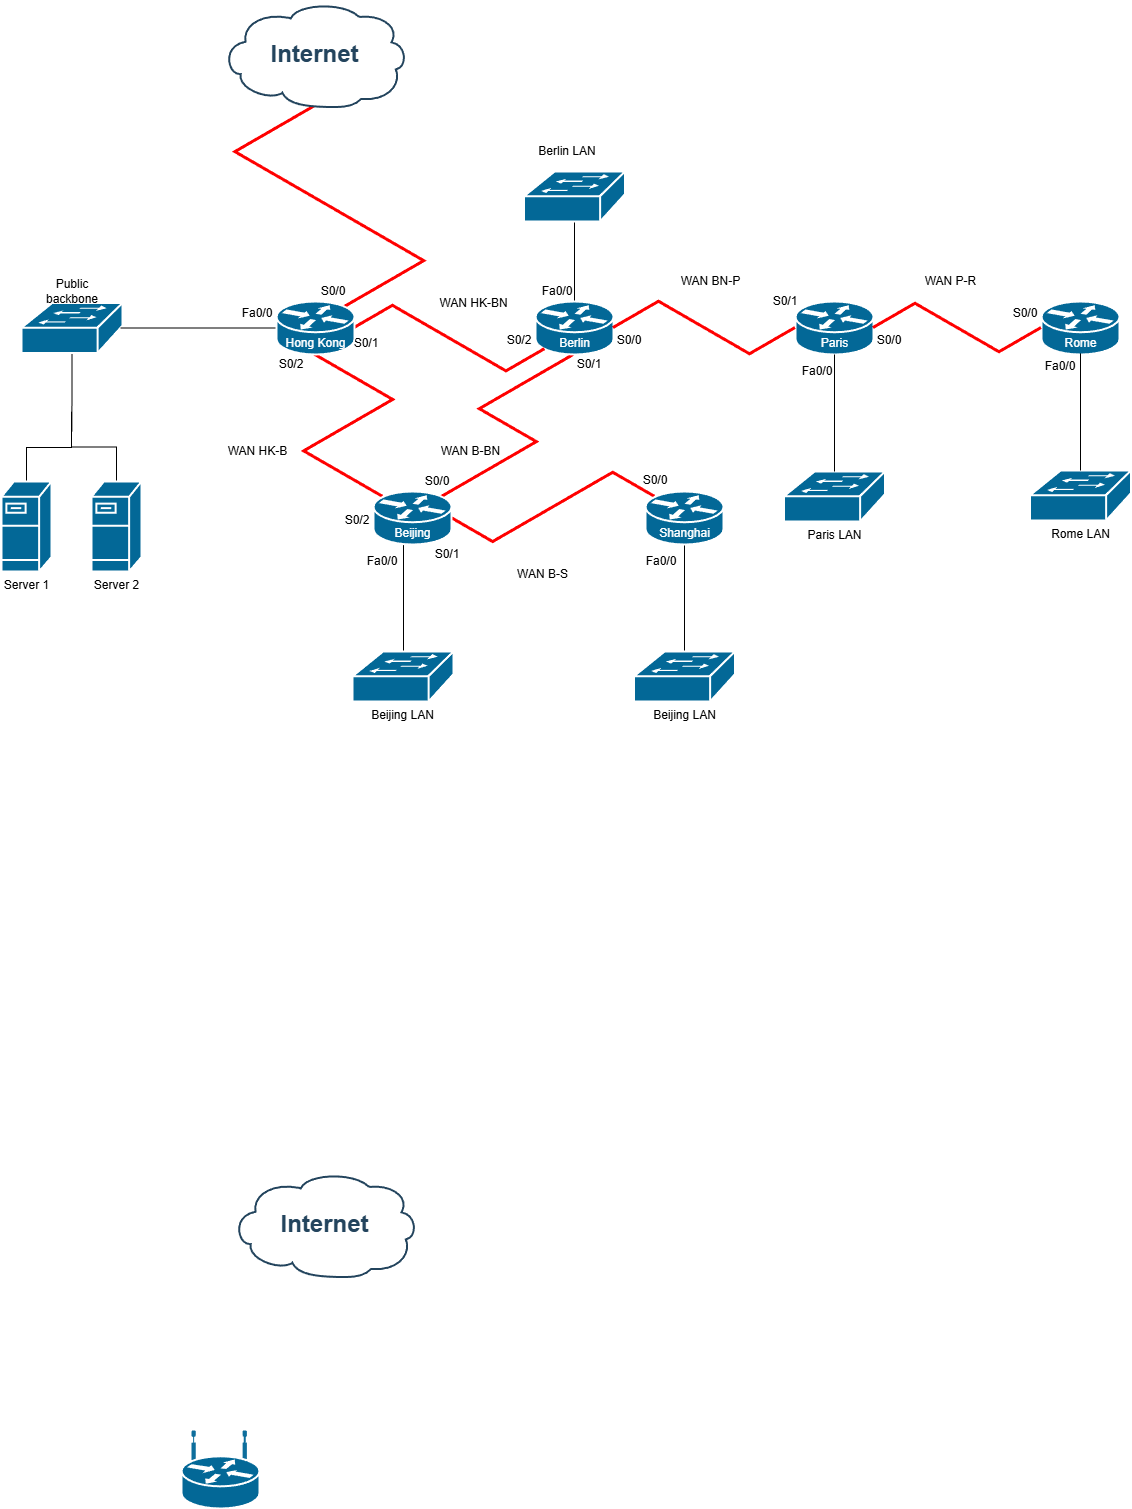

The diagram above was exported from draw.io. Its source (the exported page's mxGraphModel, read from the mxfile embedded in the PNG):
<mxGraphModel dx="620" dy="1919" grid="1" gridSize="10" guides="1" tooltips="1" connect="1" arrows="1" fold="1" page="1" pageScale="1" pageWidth="850" pageHeight="1100" math="0" shadow="0">
  <root>
    <mxCell id="0" />
    <mxCell id="1" parent="0" />
    <mxCell id="BwgdSCTgvbUTk6LJTtaM-9" edge="1" parent="1" source="BwgdSCTgvbUTk6LJTtaM-10" style="edgeStyle=isometricEdgeStyle;rounded=0;orthogonalLoop=1;jettySize=auto;html=1;exitX=0.5;exitY=0.99;exitDx=0;exitDy=0;exitPerimeter=0;fillColor=#a20025;strokeColor=#FF0000;strokeWidth=3;endArrow=none;endFill=0;entryX=0.88;entryY=0.1;entryDx=0;entryDy=0;entryPerimeter=0;" target="BwgdSCTgvbUTk6LJTtaM-34">
      <mxGeometry relative="1" as="geometry">
        <mxPoint x="1252" y="-666.0166604983954" as="targetPoint" />
      </mxGeometry>
    </mxCell>
    <mxCell id="BwgdSCTgvbUTk6LJTtaM-10" parent="1" style="shape=mxgraph.cisco.storage.cloud;html=1;dashed=0;strokeColor=#23445D;fillColor=#ffffff;strokeWidth=2;fontFamily=Helvetica;fontSize=24;fontColor=#23445D;align=center;fontStyle=1" value="Internet" vertex="1">
      <mxGeometry height="106" width="186" x="1120" y="-970" as="geometry" />
    </mxCell>
    <mxCell id="BwgdSCTgvbUTk6LJTtaM-11" edge="1" parent="1" source="BwgdSCTgvbUTk6LJTtaM-12" style="edgeStyle=orthogonalEdgeStyle;rounded=0;orthogonalLoop=1;jettySize=auto;html=1;exitX=0.5;exitY=0.98;exitDx=0;exitDy=0;exitPerimeter=0;endArrow=none;endFill=0;">
      <mxGeometry relative="1" as="geometry">
        <mxPoint x="970.3333333333335" y="-540" as="targetPoint" />
      </mxGeometry>
    </mxCell>
    <mxCell id="BwgdSCTgvbUTk6LJTtaM-12" parent="1" style="strokeColor=#ffffff;sketch=0;html=1;pointerEvents=1;dashed=0;fillColor=#036897;strokeWidth=2;verticalLabelPosition=bottom;verticalAlign=top;align=center;outlineConnect=0;shape=mxgraph.cisco.switches.workgroup_switch;" value="" vertex="1">
      <mxGeometry height="50" width="101" x="920" y="-668.5" as="geometry" />
    </mxCell>
    <mxCell id="BwgdSCTgvbUTk6LJTtaM-13" edge="1" parent="1" style="edgeStyle=isometricEdgeStyle;rounded=0;orthogonalLoop=1;jettySize=auto;html=1;exitX=0.5;exitY=1;exitDx=0;exitDy=0;exitPerimeter=0;strokeWidth=3;strokeColor=#FF0000;elbow=vertical;endArrow=none;endFill=0;entryX=0.12;entryY=0.1;entryDx=0;entryDy=0;entryPerimeter=0;" target="BwgdSCTgvbUTk6LJTtaM-53">
      <mxGeometry relative="1" as="geometry">
        <mxPoint x="1213" y="-617" as="sourcePoint" />
        <mxPoint x="1270" y="-476.01666049839537" as="targetPoint" />
      </mxGeometry>
    </mxCell>
    <mxCell id="BwgdSCTgvbUTk6LJTtaM-14" parent="1" style="text;html=1;whiteSpace=wrap;align=center;verticalAlign=middle;rounded=0;fontColor=#FFFFFF;" value="Hong Kong" vertex="1">
      <mxGeometry height="20" width="68" x="1180" y="-641" as="geometry" />
    </mxCell>
    <mxCell id="BwgdSCTgvbUTk6LJTtaM-15" edge="1" parent="1" style="edgeStyle=orthogonalEdgeStyle;rounded=0;orthogonalLoop=1;jettySize=auto;html=1;exitX=0;exitY=0.5;exitDx=0;exitDy=0;exitPerimeter=0;entryX=0.98;entryY=0.5;entryDx=0;entryDy=0;entryPerimeter=0;endArrow=none;endFill=0;" target="BwgdSCTgvbUTk6LJTtaM-12">
      <mxGeometry relative="1" as="geometry">
        <mxPoint x="1174" y="-643.5" as="sourcePoint" />
      </mxGeometry>
    </mxCell>
    <mxCell id="BwgdSCTgvbUTk6LJTtaM-16" parent="1" style="text;html=1;whiteSpace=wrap;strokeColor=none;fillColor=none;align=center;verticalAlign=middle;rounded=0;" value="Public backbone" vertex="1">
      <mxGeometry height="20" width="90" x="925.5" y="-690" as="geometry" />
    </mxCell>
    <mxCell id="BwgdSCTgvbUTk6LJTtaM-17" edge="1" parent="1" style="edgeStyle=orthogonalEdgeStyle;rounded=0;orthogonalLoop=1;jettySize=auto;html=1;exitX=0.5;exitY=0;exitDx=0;exitDy=0;exitPerimeter=0;endArrow=none;endFill=0;">
      <mxGeometry relative="1" as="geometry">
        <Array as="points">
          <mxPoint x="925" y="-524" />
          <mxPoint x="970" y="-524" />
        </Array>
        <mxPoint x="925" y="-490" as="sourcePoint" />
        <mxPoint x="970" y="-560" as="targetPoint" />
      </mxGeometry>
    </mxCell>
    <mxCell id="BwgdSCTgvbUTk6LJTtaM-18" parent="1" style="strokeColor=#ffffff;sketch=0;html=1;pointerEvents=1;dashed=0;fillColor=#036897;strokeWidth=2;verticalLabelPosition=bottom;verticalAlign=top;align=center;outlineConnect=0;shape=mxgraph.cisco.servers.fileserver;" value="Server 1" vertex="1">
      <mxGeometry height="90" width="50" x="900" y="-490" as="geometry" />
    </mxCell>
    <mxCell id="BwgdSCTgvbUTk6LJTtaM-19" edge="1" parent="1" source="BwgdSCTgvbUTk6LJTtaM-20" style="edgeStyle=orthogonalEdgeStyle;rounded=0;orthogonalLoop=1;jettySize=auto;html=1;exitX=0.5;exitY=0;exitDx=0;exitDy=0;exitPerimeter=0;endArrow=none;endFill=0;">
      <mxGeometry relative="1" as="geometry">
        <mxPoint x="970" y="-560" as="targetPoint" />
      </mxGeometry>
    </mxCell>
    <mxCell id="BwgdSCTgvbUTk6LJTtaM-20" parent="1" style="strokeColor=#ffffff;sketch=0;html=1;pointerEvents=1;dashed=0;fillColor=#036897;strokeWidth=2;verticalLabelPosition=bottom;verticalAlign=top;align=center;outlineConnect=0;shape=mxgraph.cisco.servers.fileserver;" value="Server 2" vertex="1">
      <mxGeometry height="90" width="50" x="990" y="-490" as="geometry" />
    </mxCell>
    <mxCell id="BwgdSCTgvbUTk6LJTtaM-21" parent="1" style="text;html=1;whiteSpace=wrap;strokeColor=none;fillColor=none;align=center;verticalAlign=middle;rounded=0;" value="S0/0" vertex="1">
      <mxGeometry height="20" width="32" x="1216" y="-690" as="geometry" />
    </mxCell>
    <mxCell id="BwgdSCTgvbUTk6LJTtaM-22" parent="1" style="text;html=1;whiteSpace=wrap;strokeColor=none;fillColor=none;align=center;verticalAlign=middle;rounded=0;" value="Fa0/0" vertex="1">
      <mxGeometry height="20" width="32" x="1140" y="-668.5" as="geometry" />
    </mxCell>
    <mxCell id="BwgdSCTgvbUTk6LJTtaM-23" parent="1" style="text;html=1;whiteSpace=wrap;strokeColor=none;fillColor=none;align=center;verticalAlign=middle;rounded=0;" value="S0/1" vertex="1">
      <mxGeometry height="20" width="32" x="1249" y="-638.5" as="geometry" />
    </mxCell>
    <mxCell id="BwgdSCTgvbUTk6LJTtaM-24" parent="1" style="text;html=1;whiteSpace=wrap;strokeColor=none;fillColor=none;align=center;verticalAlign=middle;rounded=0;" value="S0/0" vertex="1">
      <mxGeometry height="20" width="32" x="1320" y="-500" as="geometry" />
    </mxCell>
    <mxCell id="BwgdSCTgvbUTk6LJTtaM-25" edge="1" parent="1" style="edgeStyle=orthogonalEdgeStyle;rounded=0;orthogonalLoop=1;jettySize=auto;html=1;exitX=0.5;exitY=1;exitDx=0;exitDy=0;exitPerimeter=0;endArrow=none;endFill=0;" target="BwgdSCTgvbUTk6LJTtaM-29">
      <mxGeometry relative="1" as="geometry">
        <Array as="points">
          <mxPoint x="1302" y="-427" />
        </Array>
        <mxPoint x="1309" y="-427" as="sourcePoint" />
      </mxGeometry>
    </mxCell>
    <mxCell id="BwgdSCTgvbUTk6LJTtaM-26" parent="1" style="text;html=1;whiteSpace=wrap;strokeColor=none;fillColor=none;align=center;verticalAlign=middle;rounded=0;" value="S0/2" vertex="1">
      <mxGeometry height="20" width="32" x="1174" y="-617" as="geometry" />
    </mxCell>
    <mxCell id="BwgdSCTgvbUTk6LJTtaM-27" parent="1" style="text;html=1;whiteSpace=wrap;strokeColor=none;fillColor=none;align=center;verticalAlign=middle;rounded=0;" value="S0/2" vertex="1">
      <mxGeometry height="20" width="32" x="1240" y="-461" as="geometry" />
    </mxCell>
    <mxCell id="BwgdSCTgvbUTk6LJTtaM-28" parent="1" style="text;html=1;whiteSpace=wrap;strokeColor=none;fillColor=none;align=center;verticalAlign=middle;rounded=0;" value="S0/1" vertex="1">
      <mxGeometry height="20" width="32" x="1330" y="-427" as="geometry" />
    </mxCell>
    <mxCell id="BwgdSCTgvbUTk6LJTtaM-29" parent="1" style="strokeColor=#ffffff;sketch=0;html=1;pointerEvents=1;dashed=0;fillColor=#036897;strokeWidth=2;verticalLabelPosition=bottom;verticalAlign=top;align=center;outlineConnect=0;shape=mxgraph.cisco.switches.workgroup_switch;" value="Beijing LAN" vertex="1">
      <mxGeometry height="50" width="101" x="1251" y="-320" as="geometry" />
    </mxCell>
    <mxCell id="BwgdSCTgvbUTk6LJTtaM-30" edge="1" parent="1" source="BwgdSCTgvbUTk6LJTtaM-32" style="edgeStyle=orthogonalEdgeStyle;rounded=0;orthogonalLoop=1;jettySize=auto;html=1;exitX=0.5;exitY=0;exitDx=0;exitDy=0;exitPerimeter=0;endArrow=none;endFill=0;" target="BwgdSCTgvbUTk6LJTtaM-35">
      <mxGeometry relative="1" as="geometry" />
    </mxCell>
    <mxCell id="BwgdSCTgvbUTk6LJTtaM-31" edge="1" parent="1" source="BwgdSCTgvbUTk6LJTtaM-32" style="edgeStyle=isometricEdgeStyle;rounded=0;orthogonalLoop=1;jettySize=auto;html=1;exitX=0.5;exitY=1;exitDx=0;exitDy=0;exitPerimeter=0;strokeWidth=3;strokeColor=#FF0000;endArrow=none;endFill=0;entryX=0.88;entryY=0.1;entryDx=0;entryDy=0;entryPerimeter=0;" target="BwgdSCTgvbUTk6LJTtaM-53">
      <mxGeometry relative="1" as="geometry">
        <mxPoint x="1350" y="-450" as="targetPoint" />
      </mxGeometry>
    </mxCell>
    <mxCell id="BwgdSCTgvbUTk6LJTtaM-32" parent="1" style="strokeColor=#ffffff;sketch=0;html=1;pointerEvents=1;dashed=0;fillColor=#036897;strokeWidth=2;verticalLabelPosition=bottom;verticalAlign=top;align=center;outlineConnect=0;shape=mxgraph.cisco.routers.router;spacingLeft=0;spacingTop=-25;fontColor=#FFFFFF;" value="Berlin" vertex="1">
      <mxGeometry height="53" width="78" x="1434" y="-670" as="geometry" />
    </mxCell>
    <mxCell id="BwgdSCTgvbUTk6LJTtaM-33" edge="1" parent="1" source="BwgdSCTgvbUTk6LJTtaM-34" style="edgeStyle=isometricEdgeStyle;rounded=0;orthogonalLoop=1;jettySize=auto;html=1;exitX=1;exitY=0.5;exitDx=0;exitDy=0;exitPerimeter=0;strokeColor=#FF0000;strokeWidth=3;endArrow=none;endFill=0;entryX=0.12;entryY=0.9;entryDx=0;entryDy=0;entryPerimeter=0;" target="BwgdSCTgvbUTk6LJTtaM-32">
      <mxGeometry relative="1" as="geometry" />
    </mxCell>
    <mxCell id="BwgdSCTgvbUTk6LJTtaM-34" parent="1" style="strokeColor=#ffffff;sketch=0;html=1;pointerEvents=1;dashed=0;fillColor=#036897;strokeWidth=2;verticalLabelPosition=bottom;verticalAlign=top;align=center;outlineConnect=0;shape=mxgraph.cisco.routers.router;spacingLeft=0;spacingTop=-25;fontColor=#FFFFFF;" value="Hong Kong" vertex="1">
      <mxGeometry height="53" width="78" x="1175" y="-670" as="geometry" />
    </mxCell>
    <mxCell id="BwgdSCTgvbUTk6LJTtaM-35" parent="1" style="strokeColor=#ffffff;sketch=0;html=1;pointerEvents=1;dashed=0;fillColor=#036897;strokeWidth=2;verticalLabelPosition=bottom;verticalAlign=top;align=center;outlineConnect=0;shape=mxgraph.cisco.switches.workgroup_switch;" value="" vertex="1">
      <mxGeometry height="50" width="101" x="1422.5" y="-800" as="geometry" />
    </mxCell>
    <mxCell id="BwgdSCTgvbUTk6LJTtaM-36" parent="1" style="text;html=1;whiteSpace=wrap;strokeColor=none;fillColor=none;align=center;verticalAlign=middle;rounded=0;" value="Berlin LAN" vertex="1">
      <mxGeometry height="20" width="90" x="1421" y="-830" as="geometry" />
    </mxCell>
    <mxCell id="BwgdSCTgvbUTk6LJTtaM-37" parent="1" style="text;html=1;whiteSpace=wrap;strokeColor=none;fillColor=none;align=center;verticalAlign=middle;rounded=0;" value="Fa0/0" vertex="1">
      <mxGeometry height="20" width="32" x="1440" y="-690" as="geometry" />
    </mxCell>
    <mxCell id="BwgdSCTgvbUTk6LJTtaM-38" parent="1" style="text;html=1;whiteSpace=wrap;strokeColor=none;fillColor=none;align=center;verticalAlign=middle;rounded=0;" value="S0/2" vertex="1">
      <mxGeometry height="20" width="32" x="1402" y="-641" as="geometry" />
    </mxCell>
    <mxCell id="BwgdSCTgvbUTk6LJTtaM-39" parent="1" style="text;html=1;whiteSpace=wrap;strokeColor=none;fillColor=none;align=center;verticalAlign=middle;rounded=0;" value="S0/1" vertex="1">
      <mxGeometry height="20" width="32" x="1472" y="-617" as="geometry" />
    </mxCell>
    <mxCell id="BwgdSCTgvbUTk6LJTtaM-40" parent="1" style="strokeColor=#ffffff;sketch=0;html=1;pointerEvents=1;dashed=0;fillColor=#036897;strokeWidth=2;verticalLabelPosition=bottom;verticalAlign=top;align=center;outlineConnect=0;shape=mxgraph.cisco.routers.router;spacingLeft=0;spacingTop=-25;fontColor=#FFFFFF;" value="Paris" vertex="1">
      <mxGeometry height="53" width="78" x="1694" y="-670" as="geometry" />
    </mxCell>
    <mxCell id="BwgdSCTgvbUTk6LJTtaM-41" edge="1" parent="1" source="BwgdSCTgvbUTk6LJTtaM-32" style="edgeStyle=isometricEdgeStyle;rounded=0;orthogonalLoop=1;jettySize=auto;html=1;exitX=1;exitY=0.5;exitDx=0;exitDy=0;exitPerimeter=0;entryX=0;entryY=0.5;entryDx=0;entryDy=0;entryPerimeter=0;strokeWidth=3;endArrow=none;endFill=0;strokeColor=#FF0000;" target="BwgdSCTgvbUTk6LJTtaM-40">
      <mxGeometry relative="1" as="geometry" />
    </mxCell>
    <mxCell id="BwgdSCTgvbUTk6LJTtaM-42" parent="1" style="strokeColor=#ffffff;sketch=0;html=1;pointerEvents=1;dashed=0;fillColor=#036897;strokeWidth=2;verticalLabelPosition=bottom;verticalAlign=top;align=center;outlineConnect=0;shape=mxgraph.cisco.routers.router;spacingLeft=0;spacingTop=-25;fontColor=#FFFFFF;" value="Rome" vertex="1">
      <mxGeometry height="53" width="78" x="1940" y="-670" as="geometry" />
    </mxCell>
    <mxCell id="BwgdSCTgvbUTk6LJTtaM-43" edge="1" parent="1" source="BwgdSCTgvbUTk6LJTtaM-40" style="edgeStyle=isometricEdgeStyle;rounded=0;orthogonalLoop=1;jettySize=auto;html=1;exitX=1;exitY=0.5;exitDx=0;exitDy=0;exitPerimeter=0;entryX=0;entryY=0.5;entryDx=0;entryDy=0;entryPerimeter=0;strokeWidth=3;endArrow=none;endFill=0;strokeColor=#FF0000;" target="BwgdSCTgvbUTk6LJTtaM-42">
      <mxGeometry relative="1" as="geometry" />
    </mxCell>
    <mxCell id="BwgdSCTgvbUTk6LJTtaM-44" parent="1" style="text;html=1;whiteSpace=wrap;strokeColor=none;fillColor=none;align=center;verticalAlign=middle;rounded=0;" value="WAN HK-B" vertex="1">
      <mxGeometry height="20" width="79" x="1116.5" y="-530" as="geometry" />
    </mxCell>
    <mxCell id="BwgdSCTgvbUTk6LJTtaM-45" parent="1" style="text;html=1;whiteSpace=wrap;strokeColor=none;fillColor=none;align=center;verticalAlign=middle;rounded=0;" value="S0/0" vertex="1">
      <mxGeometry height="20" width="32" x="1512" y="-641" as="geometry" />
    </mxCell>
    <mxCell id="BwgdSCTgvbUTk6LJTtaM-46" parent="1" style="text;html=1;whiteSpace=wrap;strokeColor=none;fillColor=none;align=center;verticalAlign=middle;rounded=0;" value="WAN BN-P" vertex="1">
      <mxGeometry height="20" width="79" x="1570" y="-700" as="geometry" />
    </mxCell>
    <mxCell id="BwgdSCTgvbUTk6LJTtaM-47" parent="1" style="text;html=1;whiteSpace=wrap;strokeColor=none;fillColor=none;align=center;verticalAlign=middle;rounded=0;" value="WAN P-R" vertex="1">
      <mxGeometry height="20" width="79" x="1810" y="-700" as="geometry" />
    </mxCell>
    <mxCell id="BwgdSCTgvbUTk6LJTtaM-48" parent="1" style="strokeColor=#ffffff;sketch=0;html=1;pointerEvents=1;dashed=0;fillColor=#036897;strokeWidth=2;verticalLabelPosition=bottom;verticalAlign=top;align=center;outlineConnect=0;shape=mxgraph.cisco.switches.workgroup_switch;" value="Paris LAN" vertex="1">
      <mxGeometry height="50" width="101" x="1682.5" y="-500" as="geometry" />
    </mxCell>
    <mxCell id="BwgdSCTgvbUTk6LJTtaM-49" edge="1" parent="1" source="BwgdSCTgvbUTk6LJTtaM-40" style="edgeStyle=orthogonalEdgeStyle;rounded=0;orthogonalLoop=1;jettySize=auto;html=1;exitX=0.5;exitY=1;exitDx=0;exitDy=0;exitPerimeter=0;entryX=0.5;entryY=0;entryDx=0;entryDy=0;entryPerimeter=0;endArrow=none;endFill=0;" target="BwgdSCTgvbUTk6LJTtaM-48">
      <mxGeometry relative="1" as="geometry" />
    </mxCell>
    <mxCell id="BwgdSCTgvbUTk6LJTtaM-50" parent="1" style="strokeColor=#ffffff;sketch=0;html=1;pointerEvents=1;dashed=0;fillColor=#036897;strokeWidth=2;verticalLabelPosition=bottom;verticalAlign=top;align=center;outlineConnect=0;shape=mxgraph.cisco.switches.workgroup_switch;" value="Rome LAN" vertex="1">
      <mxGeometry height="50" width="101" x="1928.5" y="-501" as="geometry" />
    </mxCell>
    <mxCell id="BwgdSCTgvbUTk6LJTtaM-51" edge="1" parent="1" style="edgeStyle=orthogonalEdgeStyle;rounded=0;orthogonalLoop=1;jettySize=auto;html=1;exitX=0.5;exitY=1;exitDx=0;exitDy=0;exitPerimeter=0;entryX=0.5;entryY=0;entryDx=0;entryDy=0;entryPerimeter=0;endArrow=none;endFill=0;" target="BwgdSCTgvbUTk6LJTtaM-50">
      <mxGeometry relative="1" as="geometry">
        <mxPoint x="1979" y="-618" as="sourcePoint" />
      </mxGeometry>
    </mxCell>
    <mxCell id="BwgdSCTgvbUTk6LJTtaM-52" edge="1" parent="1" source="BwgdSCTgvbUTk6LJTtaM-53" style="edgeStyle=isometricEdgeStyle;rounded=0;orthogonalLoop=1;jettySize=auto;html=1;exitX=1;exitY=0.5;exitDx=0;exitDy=0;exitPerimeter=0;strokeWidth=3;endArrow=none;endFill=0;strokeColor=#FF0000;elbow=vertical;entryX=0.12;entryY=0.1;entryDx=0;entryDy=0;entryPerimeter=0;" target="BwgdSCTgvbUTk6LJTtaM-55">
      <mxGeometry relative="1" as="geometry" />
    </mxCell>
    <mxCell id="BwgdSCTgvbUTk6LJTtaM-53" parent="1" style="strokeColor=#ffffff;sketch=0;html=1;pointerEvents=1;dashed=0;fillColor=#036897;strokeWidth=2;verticalLabelPosition=bottom;verticalAlign=top;align=center;outlineConnect=0;shape=mxgraph.cisco.routers.router;spacingLeft=0;spacingTop=-25;fontColor=#FFFFFF;" value="Beijing" vertex="1">
      <mxGeometry height="53" width="78" x="1272" y="-480" as="geometry" />
    </mxCell>
    <mxCell id="BwgdSCTgvbUTk6LJTtaM-54" edge="1" parent="1" source="BwgdSCTgvbUTk6LJTtaM-55" style="edgeStyle=orthogonalEdgeStyle;rounded=0;orthogonalLoop=1;jettySize=auto;html=1;exitX=0.5;exitY=1;exitDx=0;exitDy=0;exitPerimeter=0;endArrow=none;endFill=0;" target="BwgdSCTgvbUTk6LJTtaM-56">
      <mxGeometry relative="1" as="geometry" />
    </mxCell>
    <mxCell id="BwgdSCTgvbUTk6LJTtaM-55" parent="1" style="strokeColor=#ffffff;sketch=0;html=1;pointerEvents=1;dashed=0;fillColor=#036897;strokeWidth=2;verticalLabelPosition=bottom;verticalAlign=top;align=center;outlineConnect=0;shape=mxgraph.cisco.routers.router;spacingLeft=0;spacingTop=-25;fontColor=#FFFFFF;" value="Shanghai" vertex="1">
      <mxGeometry height="53" width="78" x="1544" y="-480" as="geometry" />
    </mxCell>
    <mxCell id="BwgdSCTgvbUTk6LJTtaM-56" parent="1" style="strokeColor=#ffffff;sketch=0;html=1;pointerEvents=1;dashed=0;fillColor=#036897;strokeWidth=2;verticalLabelPosition=bottom;verticalAlign=top;align=center;outlineConnect=0;shape=mxgraph.cisco.switches.workgroup_switch;" value="Beijing LAN" vertex="1">
      <mxGeometry height="50" width="101" x="1532.5" y="-320" as="geometry" />
    </mxCell>
    <mxCell id="BwgdSCTgvbUTk6LJTtaM-57" parent="1" style="text;html=1;whiteSpace=wrap;strokeColor=none;fillColor=none;align=center;verticalAlign=middle;rounded=0;" value="Fa0/0" vertex="1">
      <mxGeometry height="20" width="32" x="1700" y="-610" as="geometry" />
    </mxCell>
    <mxCell id="BwgdSCTgvbUTk6LJTtaM-58" parent="1" style="text;html=1;whiteSpace=wrap;strokeColor=none;fillColor=none;align=center;verticalAlign=middle;rounded=0;" value="Fa0/0" vertex="1">
      <mxGeometry height="20" width="32" x="1943" y="-615" as="geometry" />
    </mxCell>
    <mxCell id="BwgdSCTgvbUTk6LJTtaM-59" parent="1" style="text;html=1;whiteSpace=wrap;strokeColor=none;fillColor=none;align=center;verticalAlign=middle;rounded=0;" value="S0/0" vertex="1">
      <mxGeometry height="20" width="32" x="1772" y="-641" as="geometry" />
    </mxCell>
    <mxCell id="BwgdSCTgvbUTk6LJTtaM-60" parent="1" style="text;html=1;whiteSpace=wrap;strokeColor=none;fillColor=none;align=center;verticalAlign=middle;rounded=0;" value="S0/0" vertex="1">
      <mxGeometry height="20" width="32" x="1908" y="-668.5" as="geometry" />
    </mxCell>
    <mxCell id="BwgdSCTgvbUTk6LJTtaM-61" parent="1" style="text;html=1;whiteSpace=wrap;strokeColor=none;fillColor=none;align=center;verticalAlign=middle;rounded=0;" value="S0/1" vertex="1">
      <mxGeometry height="20" width="32" x="1668" y="-680" as="geometry" />
    </mxCell>
    <mxCell id="BwgdSCTgvbUTk6LJTtaM-62" parent="1" style="text;html=1;whiteSpace=wrap;strokeColor=none;fillColor=none;align=center;verticalAlign=middle;rounded=0;" value="S0/0" vertex="1">
      <mxGeometry height="20" width="32" x="1538" y="-501" as="geometry" />
    </mxCell>
    <mxCell id="BwgdSCTgvbUTk6LJTtaM-63" parent="1" style="text;html=1;whiteSpace=wrap;strokeColor=none;fillColor=none;align=center;verticalAlign=middle;rounded=0;" value="Fa0/0" vertex="1">
      <mxGeometry height="20" width="32" x="1544" y="-420" as="geometry" />
    </mxCell>
    <mxCell id="BwgdSCTgvbUTk6LJTtaM-64" parent="1" style="text;html=1;whiteSpace=wrap;strokeColor=none;fillColor=none;align=center;verticalAlign=middle;rounded=0;" value="Fa0/0" vertex="1">
      <mxGeometry height="20" width="32" x="1265" y="-420" as="geometry" />
    </mxCell>
    <mxCell id="BwgdSCTgvbUTk6LJTtaM-65" parent="1" style="text;html=1;whiteSpace=wrap;strokeColor=none;fillColor=none;align=center;verticalAlign=middle;rounded=0;" value="WAN HK-BN" vertex="1">
      <mxGeometry height="20" width="79" x="1333" y="-678.5" as="geometry" />
    </mxCell>
    <mxCell id="BwgdSCTgvbUTk6LJTtaM-66" parent="1" style="text;html=1;whiteSpace=wrap;strokeColor=none;fillColor=none;align=center;verticalAlign=middle;rounded=0;" value="WAN B-BN" vertex="1">
      <mxGeometry height="20" width="79" x="1330" y="-530" as="geometry" />
    </mxCell>
    <mxCell id="BwgdSCTgvbUTk6LJTtaM-67" parent="1" style="text;html=1;whiteSpace=wrap;strokeColor=none;fillColor=none;align=center;verticalAlign=middle;rounded=0;" value="WAN B-S" vertex="1">
      <mxGeometry height="20" width="79" x="1402" y="-407" as="geometry" />
    </mxCell>
    <mxCell id="BwgdSCTgvbUTk6LJTtaM-68" parent="1" style="shape=mxgraph.cisco.storage.cloud;html=1;dashed=0;strokeColor=#23445D;fillColor=#ffffff;strokeWidth=2;fontFamily=Helvetica;fontSize=24;fontColor=#23445D;align=center;fontStyle=1" value="Internet" vertex="1">
      <mxGeometry height="106" width="186" x="1130" y="200" as="geometry" />
    </mxCell>
    <mxCell id="BwgdSCTgvbUTk6LJTtaM-69" parent="1" style="strokeColor=#ffffff;sketch=0;html=1;pointerEvents=1;dashed=0;fillColor=#036897;strokeWidth=2;verticalLabelPosition=bottom;verticalAlign=top;align=center;outlineConnect=0;shape=mxgraph.cisco.routers.wireless_router;" value="" vertex="1">
      <mxGeometry height="77" width="78" x="1080" y="460" as="geometry" />
    </mxCell>
  </root>
</mxGraphModel>